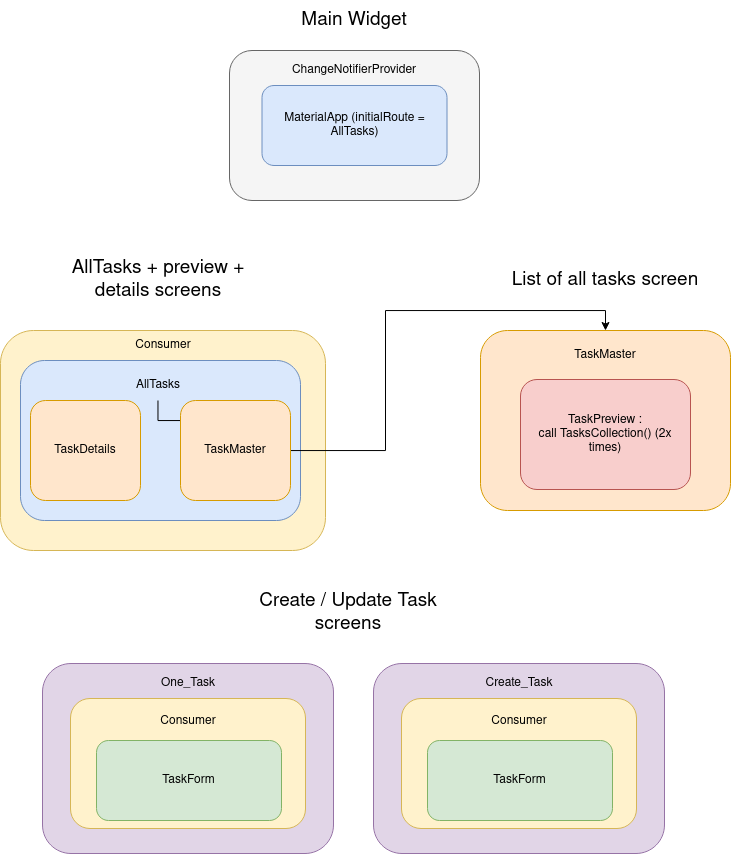

The diagram above was exported from draw.io. Its source (the exported page's mxGraphModel, read from the mxfile embedded in the PNG):
<mxGraphModel dx="1595" dy="965" grid="0" gridSize="10" guides="1" tooltips="1" connect="1" arrows="1" fold="1" page="1" pageScale="1" pageWidth="827" pageHeight="1169" background="#FFFFFF" math="0" shadow="0">
  <root>
    <mxCell id="0" />
    <mxCell id="1" parent="0" />
    <mxCell id="4PMqhVQaEMsZRxJ30Z6q-1" value="" style="rounded=1;whiteSpace=wrap;html=1;fillColor=#f5f5f5;fontColor=#333333;strokeColor=#666666;" parent="1" vertex="1">
      <mxGeometry x="289" y="100" width="250" height="150" as="geometry" />
    </mxCell>
    <mxCell id="4PMqhVQaEMsZRxJ30Z6q-2" value="MaterialApp (initialRoute = AllTasks)" style="rounded=1;whiteSpace=wrap;html=1;fillColor=#dae8fc;strokeColor=#6c8ebf;" parent="1" vertex="1">
      <mxGeometry x="321.5" y="135" width="185" height="80" as="geometry" />
    </mxCell>
    <mxCell id="4PMqhVQaEMsZRxJ30Z6q-3" value="ChangeNotifierProvider" style="text;html=1;strokeColor=none;fillColor=none;align=center;verticalAlign=middle;whiteSpace=wrap;rounded=0;" parent="1" vertex="1">
      <mxGeometry x="334" y="105" width="160" height="30" as="geometry" />
    </mxCell>
    <mxCell id="4PMqhVQaEMsZRxJ30Z6q-4" value="" style="rounded=1;whiteSpace=wrap;html=1;fillColor=#fff2cc;strokeColor=#d6b656;" parent="1" vertex="1">
      <mxGeometry x="60" y="380" width="325" height="220" as="geometry" />
    </mxCell>
    <mxCell id="4PMqhVQaEMsZRxJ30Z6q-5" value="" style="rounded=1;whiteSpace=wrap;html=1;fillColor=#dae8fc;strokeColor=#6c8ebf;" parent="1" vertex="1">
      <mxGeometry x="80" y="410" width="280" height="160" as="geometry" />
    </mxCell>
    <mxCell id="4PMqhVQaEMsZRxJ30Z6q-6" value="Consumer" style="text;html=1;strokeColor=none;fillColor=none;align=center;verticalAlign=middle;whiteSpace=wrap;rounded=0;" parent="1" vertex="1">
      <mxGeometry x="142.5" y="380" width="160" height="30" as="geometry" />
    </mxCell>
    <mxCell id="fYMYbkbwmeY1zDKOvdpF-12" value="" style="edgeStyle=orthogonalEdgeStyle;rounded=0;orthogonalLoop=1;jettySize=auto;html=1;" edge="1" parent="1" source="4PMqhVQaEMsZRxJ30Z6q-7" target="4PMqhVQaEMsZRxJ30Z6q-9">
      <mxGeometry relative="1" as="geometry" />
    </mxCell>
    <mxCell id="4PMqhVQaEMsZRxJ30Z6q-7" value="AllTasks" style="text;html=1;strokeColor=none;fillColor=none;align=center;verticalAlign=middle;whiteSpace=wrap;rounded=0;" parent="1" vertex="1">
      <mxGeometry x="137.5" y="420" width="160" height="30" as="geometry" />
    </mxCell>
    <mxCell id="4PMqhVQaEMsZRxJ30Z6q-8" value="TaskDetails" style="rounded=1;whiteSpace=wrap;html=1;fillColor=#ffe6cc;strokeColor=#d79b00;" parent="1" vertex="1">
      <mxGeometry x="90" y="450" width="110" height="100" as="geometry" />
    </mxCell>
    <mxCell id="fYMYbkbwmeY1zDKOvdpF-11" style="edgeStyle=orthogonalEdgeStyle;rounded=0;orthogonalLoop=1;jettySize=auto;html=1;entryX=0.5;entryY=0;entryDx=0;entryDy=0;" edge="1" parent="1" source="4PMqhVQaEMsZRxJ30Z6q-9" target="4PMqhVQaEMsZRxJ30Z6q-10">
      <mxGeometry relative="1" as="geometry" />
    </mxCell>
    <mxCell id="4PMqhVQaEMsZRxJ30Z6q-9" value="TaskMaster" style="rounded=1;whiteSpace=wrap;html=1;fillColor=#ffe6cc;strokeColor=#d79b00;" parent="1" vertex="1">
      <mxGeometry x="240" y="450" width="110" height="100" as="geometry" />
    </mxCell>
    <mxCell id="4PMqhVQaEMsZRxJ30Z6q-10" value="" style="rounded=1;whiteSpace=wrap;html=1;fillColor=#ffe6cc;strokeColor=#d79b00;" parent="1" vertex="1">
      <mxGeometry x="540" y="380" width="250" height="180" as="geometry" />
    </mxCell>
    <mxCell id="4PMqhVQaEMsZRxJ30Z6q-11" value="TaskMaster" style="text;html=1;strokeColor=none;fillColor=none;align=center;verticalAlign=middle;whiteSpace=wrap;rounded=0;" parent="1" vertex="1">
      <mxGeometry x="585" y="390" width="160" height="30" as="geometry" />
    </mxCell>
    <mxCell id="4PMqhVQaEMsZRxJ30Z6q-12" value="&lt;div&gt;TaskPreview : &lt;br&gt;&lt;/div&gt;&lt;div&gt;call TasksCollection() (2x times)&lt;br&gt;&lt;/div&gt;" style="rounded=1;whiteSpace=wrap;html=1;fillColor=#f8cecc;strokeColor=#b85450;" parent="1" vertex="1">
      <mxGeometry x="580" y="429" width="170" height="110" as="geometry" />
    </mxCell>
    <mxCell id="4PMqhVQaEMsZRxJ30Z6q-13" value="" style="rounded=1;whiteSpace=wrap;html=1;fillColor=#e1d5e7;strokeColor=#9673a6;" parent="1" vertex="1">
      <mxGeometry x="102" y="713" width="291" height="190" as="geometry" />
    </mxCell>
    <mxCell id="4PMqhVQaEMsZRxJ30Z6q-14" value="" style="rounded=1;whiteSpace=wrap;html=1;fillColor=#fff2cc;strokeColor=#d6b656;" parent="1" vertex="1">
      <mxGeometry x="130" y="748" width="235" height="130" as="geometry" />
    </mxCell>
    <mxCell id="4PMqhVQaEMsZRxJ30Z6q-15" value="One_Task" style="text;html=1;strokeColor=none;fillColor=none;align=center;verticalAlign=middle;whiteSpace=wrap;rounded=0;" parent="1" vertex="1">
      <mxGeometry x="167.5" y="718" width="160" height="30" as="geometry" />
    </mxCell>
    <mxCell id="4PMqhVQaEMsZRxJ30Z6q-19" value="&lt;font style=&quot;font-size: 19px&quot;&gt;Create / Update Task screens&lt;br&gt;&lt;/font&gt;" style="text;html=1;strokeColor=none;fillColor=none;align=center;verticalAlign=middle;whiteSpace=wrap;rounded=0;" parent="1" vertex="1">
      <mxGeometry x="302.5" y="643" width="210" height="40" as="geometry" />
    </mxCell>
    <mxCell id="4PMqhVQaEMsZRxJ30Z6q-20" value="&lt;font style=&quot;font-size: 19px&quot;&gt;AllTasks + preview + details screens&lt;br&gt;&lt;/font&gt;" style="text;html=1;strokeColor=none;fillColor=none;align=center;verticalAlign=middle;whiteSpace=wrap;rounded=0;" parent="1" vertex="1">
      <mxGeometry x="112.5" y="310" width="210" height="40" as="geometry" />
    </mxCell>
    <mxCell id="4PMqhVQaEMsZRxJ30Z6q-21" value="&lt;font style=&quot;font-size: 19px&quot;&gt;List of all tasks screen&lt;br&gt;&lt;/font&gt;" style="text;html=1;strokeColor=none;fillColor=none;align=center;verticalAlign=middle;whiteSpace=wrap;rounded=0;" parent="1" vertex="1">
      <mxGeometry x="560" y="310" width="210" height="40" as="geometry" />
    </mxCell>
    <mxCell id="4PMqhVQaEMsZRxJ30Z6q-22" value="&lt;font style=&quot;font-size: 19px&quot;&gt;Main Widget&lt;br&gt;&lt;/font&gt;" style="text;html=1;strokeColor=none;fillColor=none;align=center;verticalAlign=middle;whiteSpace=wrap;rounded=0;" parent="1" vertex="1">
      <mxGeometry x="309" y="50" width="210" height="40" as="geometry" />
    </mxCell>
    <mxCell id="fYMYbkbwmeY1zDKOvdpF-3" value="TaskForm" style="rounded=1;whiteSpace=wrap;html=1;fillColor=#d5e8d4;strokeColor=#82b366;" vertex="1" parent="1">
      <mxGeometry x="156" y="790" width="185" height="80" as="geometry" />
    </mxCell>
    <mxCell id="fYMYbkbwmeY1zDKOvdpF-4" value="Consumer" style="text;html=1;strokeColor=none;fillColor=none;align=center;verticalAlign=middle;whiteSpace=wrap;rounded=0;" vertex="1" parent="1">
      <mxGeometry x="167.5" y="756" width="160" height="30" as="geometry" />
    </mxCell>
    <mxCell id="fYMYbkbwmeY1zDKOvdpF-5" value="" style="rounded=1;whiteSpace=wrap;html=1;fillColor=#e1d5e7;strokeColor=#9673a6;" vertex="1" parent="1">
      <mxGeometry x="433" y="713" width="291" height="190" as="geometry" />
    </mxCell>
    <mxCell id="fYMYbkbwmeY1zDKOvdpF-6" value="" style="rounded=1;whiteSpace=wrap;html=1;fillColor=#fff2cc;strokeColor=#d6b656;" vertex="1" parent="1">
      <mxGeometry x="461" y="748" width="235" height="130" as="geometry" />
    </mxCell>
    <mxCell id="fYMYbkbwmeY1zDKOvdpF-7" value="Create_Task" style="text;html=1;strokeColor=none;fillColor=none;align=center;verticalAlign=middle;whiteSpace=wrap;rounded=0;" vertex="1" parent="1">
      <mxGeometry x="498.5" y="718" width="160" height="30" as="geometry" />
    </mxCell>
    <mxCell id="fYMYbkbwmeY1zDKOvdpF-8" value="TaskForm" style="rounded=1;whiteSpace=wrap;html=1;fillColor=#d5e8d4;strokeColor=#82b366;" vertex="1" parent="1">
      <mxGeometry x="487" y="790" width="185" height="80" as="geometry" />
    </mxCell>
    <mxCell id="fYMYbkbwmeY1zDKOvdpF-9" value="Consumer" style="text;html=1;strokeColor=none;fillColor=none;align=center;verticalAlign=middle;whiteSpace=wrap;rounded=0;" vertex="1" parent="1">
      <mxGeometry x="498.5" y="756" width="160" height="30" as="geometry" />
    </mxCell>
  </root>
</mxGraphModel>